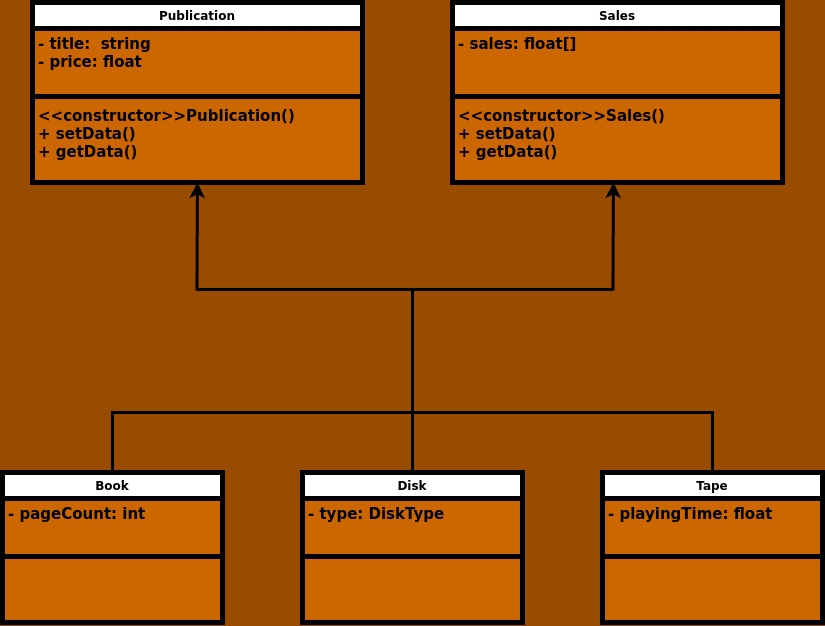

The diagram above was exported from draw.io. Its source (the exported page's mxGraphModel, read from the mxfile embedded in the PNG):
<mxGraphModel dx="1767" dy="965" grid="1" gridSize="10" guides="1" tooltips="1" connect="1" arrows="1" fold="1" page="1" pageScale="1" pageWidth="1169" pageHeight="827" background="#994C00" math="0" shadow="0">
  <root>
    <mxCell id="0" />
    <mxCell id="1" parent="0" />
    <mxCell id="CaPYCVL_c0tDYkiFNutb-1" value="Publication" style="swimlane;fontStyle=1;align=center;verticalAlign=top;childLayout=stackLayout;horizontal=1;startSize=26;horizontalStack=0;resizeParent=1;resizeParentMax=0;resizeLast=0;collapsible=1;marginBottom=0;whiteSpace=wrap;html=1;strokeWidth=5;swimlaneFillColor=#CC6600;" parent="1" vertex="1">
      <mxGeometry x="240" y="90" width="330" height="180" as="geometry" />
    </mxCell>
    <mxCell id="CaPYCVL_c0tDYkiFNutb-2" value="&lt;span style=&quot;font-size: 15px;&quot;&gt;&lt;b&gt;- title:&amp;nbsp; string&lt;/b&gt;&lt;/span&gt;&lt;div&gt;&lt;span style=&quot;font-size: 15px;&quot;&gt;&lt;b&gt;- price: float&lt;/b&gt;&lt;/span&gt;&lt;/div&gt;" style="text;strokeColor=none;fillColor=none;align=left;verticalAlign=top;spacingLeft=4;spacingRight=4;overflow=hidden;rotatable=0;points=[[0,0.5],[1,0.5]];portConstraint=eastwest;whiteSpace=wrap;html=1;" parent="CaPYCVL_c0tDYkiFNutb-1" vertex="1">
      <mxGeometry y="26" width="330" height="64" as="geometry" />
    </mxCell>
    <mxCell id="CaPYCVL_c0tDYkiFNutb-3" value="" style="line;strokeWidth=5;fillColor=none;align=left;verticalAlign=middle;spacingTop=-1;spacingLeft=3;spacingRight=3;rotatable=0;labelPosition=right;points=[];portConstraint=eastwest;strokeColor=inherit;" parent="CaPYCVL_c0tDYkiFNutb-1" vertex="1">
      <mxGeometry y="90" width="330" height="8" as="geometry" />
    </mxCell>
    <mxCell id="CaPYCVL_c0tDYkiFNutb-4" value="&lt;div style=&quot;font-size: 15px;&quot;&gt;&lt;div&gt;&lt;b&gt;&amp;lt;&amp;lt;constructor&amp;gt;&amp;gt;Publication()&lt;/b&gt;&lt;/div&gt;&lt;div&gt;&lt;b&gt;+ setData()&lt;/b&gt;&lt;/div&gt;&lt;div&gt;&lt;b&gt;+ getData()&lt;/b&gt;&lt;/div&gt;&lt;/div&gt;" style="text;strokeColor=none;fillColor=none;align=left;verticalAlign=top;spacingLeft=4;spacingRight=4;overflow=hidden;rotatable=0;points=[[0,0.5],[1,0.5]];portConstraint=eastwest;whiteSpace=wrap;html=1;" parent="CaPYCVL_c0tDYkiFNutb-1" vertex="1">
      <mxGeometry y="98" width="330" height="82" as="geometry" />
    </mxCell>
    <mxCell id="9GxRAQe--x8xThQDu8fO-2" value="Book" style="swimlane;fontStyle=1;align=center;verticalAlign=top;childLayout=stackLayout;horizontal=1;startSize=26;horizontalStack=0;resizeParent=1;resizeParentMax=0;resizeLast=0;collapsible=1;marginBottom=0;whiteSpace=wrap;html=1;strokeWidth=5;swimlaneFillColor=#CC6600;" parent="1" vertex="1">
      <mxGeometry x="210" y="560" width="220" height="150" as="geometry" />
    </mxCell>
    <mxCell id="9GxRAQe--x8xThQDu8fO-3" value="&lt;span style=&quot;font-size: 15px;&quot;&gt;&lt;b&gt;- pageCount: int&lt;/b&gt;&lt;/span&gt;" style="text;strokeColor=none;fillColor=none;align=left;verticalAlign=top;spacingLeft=4;spacingRight=4;overflow=hidden;rotatable=0;points=[[0,0.5],[1,0.5]];portConstraint=eastwest;whiteSpace=wrap;html=1;" parent="9GxRAQe--x8xThQDu8fO-2" vertex="1">
      <mxGeometry y="26" width="220" height="54" as="geometry" />
    </mxCell>
    <mxCell id="9GxRAQe--x8xThQDu8fO-4" value="" style="line;strokeWidth=5;fillColor=none;align=left;verticalAlign=middle;spacingTop=-1;spacingLeft=3;spacingRight=3;rotatable=0;labelPosition=right;points=[];portConstraint=eastwest;strokeColor=inherit;" parent="9GxRAQe--x8xThQDu8fO-2" vertex="1">
      <mxGeometry y="80" width="220" height="8" as="geometry" />
    </mxCell>
    <mxCell id="9GxRAQe--x8xThQDu8fO-5" value="&lt;div style=&quot;font-size: 15px;&quot;&gt;&lt;div&gt;&lt;b&gt;&amp;nbsp;&lt;/b&gt;&lt;/div&gt;&lt;/div&gt;" style="text;strokeColor=none;fillColor=none;align=left;verticalAlign=top;spacingLeft=4;spacingRight=4;overflow=hidden;rotatable=0;points=[[0,0.5],[1,0.5]];portConstraint=eastwest;whiteSpace=wrap;html=1;" parent="9GxRAQe--x8xThQDu8fO-2" vertex="1">
      <mxGeometry y="88" width="220" height="62" as="geometry" />
    </mxCell>
    <mxCell id="9GxRAQe--x8xThQDu8fO-6" value="Tape" style="swimlane;fontStyle=1;align=center;verticalAlign=top;childLayout=stackLayout;horizontal=1;startSize=26;horizontalStack=0;resizeParent=1;resizeParentMax=0;resizeLast=0;collapsible=1;marginBottom=0;whiteSpace=wrap;html=1;strokeWidth=5;swimlaneFillColor=#CC6600;" parent="1" vertex="1">
      <mxGeometry x="810" y="560" width="220" height="150" as="geometry" />
    </mxCell>
    <mxCell id="9GxRAQe--x8xThQDu8fO-7" value="&lt;span style=&quot;font-size: 15px;&quot;&gt;&lt;b&gt;- playingTime: float&lt;/b&gt;&lt;/span&gt;" style="text;strokeColor=none;fillColor=none;align=left;verticalAlign=top;spacingLeft=4;spacingRight=4;overflow=hidden;rotatable=0;points=[[0,0.5],[1,0.5]];portConstraint=eastwest;whiteSpace=wrap;html=1;" parent="9GxRAQe--x8xThQDu8fO-6" vertex="1">
      <mxGeometry y="26" width="220" height="54" as="geometry" />
    </mxCell>
    <mxCell id="9GxRAQe--x8xThQDu8fO-8" value="" style="line;strokeWidth=5;fillColor=none;align=left;verticalAlign=middle;spacingTop=-1;spacingLeft=3;spacingRight=3;rotatable=0;labelPosition=right;points=[];portConstraint=eastwest;strokeColor=inherit;" parent="9GxRAQe--x8xThQDu8fO-6" vertex="1">
      <mxGeometry y="80" width="220" height="8" as="geometry" />
    </mxCell>
    <mxCell id="9GxRAQe--x8xThQDu8fO-9" value="&lt;div style=&quot;font-size: 15px;&quot;&gt;&lt;div&gt;&lt;b&gt;&amp;nbsp;&lt;/b&gt;&lt;/div&gt;&lt;/div&gt;" style="text;strokeColor=none;fillColor=none;align=left;verticalAlign=top;spacingLeft=4;spacingRight=4;overflow=hidden;rotatable=0;points=[[0,0.5],[1,0.5]];portConstraint=eastwest;whiteSpace=wrap;html=1;" parent="9GxRAQe--x8xThQDu8fO-6" vertex="1">
      <mxGeometry y="88" width="220" height="62" as="geometry" />
    </mxCell>
    <mxCell id="9GxRAQe--x8xThQDu8fO-10" value="" style="endArrow=classic;html=1;rounded=0;entryX=0.479;entryY=0.99;entryDx=0;entryDy=0;entryPerimeter=0;strokeWidth=3;" parent="1" edge="1">
      <mxGeometry width="50" height="50" relative="1" as="geometry">
        <mxPoint x="820.5" y="378.12" as="sourcePoint" />
        <mxPoint x="820.88" y="270" as="targetPoint" />
      </mxGeometry>
    </mxCell>
    <mxCell id="9GxRAQe--x8xThQDu8fO-11" value="" style="endArrow=none;html=1;rounded=0;strokeWidth=3;entryX=0.5;entryY=0;entryDx=0;entryDy=0;exitX=0.5;exitY=0;exitDx=0;exitDy=0;" parent="1" source="9GxRAQe--x8xThQDu8fO-2" target="9GxRAQe--x8xThQDu8fO-6" edge="1">
      <mxGeometry width="50" height="50" relative="1" as="geometry">
        <mxPoint x="424" y="500" as="sourcePoint" />
        <mxPoint x="824" y="500" as="targetPoint" />
        <Array as="points">
          <mxPoint x="320" y="500" />
          <mxPoint x="920" y="500" />
        </Array>
      </mxGeometry>
    </mxCell>
    <mxCell id="JrkFocqbhsMSIFgRghBs-1" value="Sales" style="swimlane;fontStyle=1;align=center;verticalAlign=top;childLayout=stackLayout;horizontal=1;startSize=26;horizontalStack=0;resizeParent=1;resizeParentMax=0;resizeLast=0;collapsible=1;marginBottom=0;whiteSpace=wrap;html=1;strokeWidth=5;swimlaneFillColor=#CC6600;" parent="1" vertex="1">
      <mxGeometry x="660" y="90" width="330" height="180" as="geometry" />
    </mxCell>
    <mxCell id="JrkFocqbhsMSIFgRghBs-2" value="&lt;span style=&quot;font-size: 15px;&quot;&gt;&lt;b&gt;- sales&lt;/b&gt;&lt;/span&gt;&lt;b style=&quot;font-size: 15px; background-color: initial;&quot;&gt;: float[]&lt;/b&gt;" style="text;strokeColor=none;fillColor=none;align=left;verticalAlign=top;spacingLeft=4;spacingRight=4;overflow=hidden;rotatable=0;points=[[0,0.5],[1,0.5]];portConstraint=eastwest;whiteSpace=wrap;html=1;" parent="JrkFocqbhsMSIFgRghBs-1" vertex="1">
      <mxGeometry y="26" width="330" height="64" as="geometry" />
    </mxCell>
    <mxCell id="JrkFocqbhsMSIFgRghBs-3" value="" style="line;strokeWidth=5;fillColor=none;align=left;verticalAlign=middle;spacingTop=-1;spacingLeft=3;spacingRight=3;rotatable=0;labelPosition=right;points=[];portConstraint=eastwest;strokeColor=inherit;" parent="JrkFocqbhsMSIFgRghBs-1" vertex="1">
      <mxGeometry y="90" width="330" height="8" as="geometry" />
    </mxCell>
    <mxCell id="JrkFocqbhsMSIFgRghBs-4" value="&lt;div style=&quot;font-size: 15px;&quot;&gt;&lt;div&gt;&lt;b&gt;&amp;lt;&amp;lt;constructor&amp;gt;&amp;gt;Sales()&lt;/b&gt;&lt;/div&gt;&lt;div&gt;&lt;b&gt;+ setData()&lt;/b&gt;&lt;/div&gt;&lt;div&gt;&lt;b&gt;+ getData()&lt;/b&gt;&lt;/div&gt;&lt;/div&gt;" style="text;strokeColor=none;fillColor=none;align=left;verticalAlign=top;spacingLeft=4;spacingRight=4;overflow=hidden;rotatable=0;points=[[0,0.5],[1,0.5]];portConstraint=eastwest;whiteSpace=wrap;html=1;" parent="JrkFocqbhsMSIFgRghBs-1" vertex="1">
      <mxGeometry y="98" width="330" height="82" as="geometry" />
    </mxCell>
    <mxCell id="JrkFocqbhsMSIFgRghBs-6" value="" style="endArrow=classic;html=1;rounded=0;entryX=0.479;entryY=0.99;entryDx=0;entryDy=0;entryPerimeter=0;strokeWidth=3;" parent="1" edge="1">
      <mxGeometry width="50" height="50" relative="1" as="geometry">
        <mxPoint x="404.5" y="378.12" as="sourcePoint" />
        <mxPoint x="404.88" y="270" as="targetPoint" />
      </mxGeometry>
    </mxCell>
    <mxCell id="JrkFocqbhsMSIFgRghBs-8" value="" style="endArrow=none;html=1;rounded=0;strokeWidth=3;" parent="1" edge="1">
      <mxGeometry width="50" height="50" relative="1" as="geometry">
        <mxPoint x="404" y="377" as="sourcePoint" />
        <mxPoint x="820" y="377" as="targetPoint" />
      </mxGeometry>
    </mxCell>
    <mxCell id="JrkFocqbhsMSIFgRghBs-9" value="" style="endArrow=none;html=1;rounded=0;strokeWidth=3;entryX=0.5;entryY=0;entryDx=0;entryDy=0;" parent="1" edge="1" target="Ur3QF4oTpZLRA1H_FE4i-1">
      <mxGeometry width="50" height="50" relative="1" as="geometry">
        <mxPoint x="620" y="377" as="sourcePoint" />
        <mxPoint x="620" y="500" as="targetPoint" />
      </mxGeometry>
    </mxCell>
    <mxCell id="Ur3QF4oTpZLRA1H_FE4i-1" value="Disk" style="swimlane;fontStyle=1;align=center;verticalAlign=top;childLayout=stackLayout;horizontal=1;startSize=26;horizontalStack=0;resizeParent=1;resizeParentMax=0;resizeLast=0;collapsible=1;marginBottom=0;whiteSpace=wrap;html=1;strokeWidth=5;swimlaneFillColor=#CC6600;" vertex="1" parent="1">
      <mxGeometry x="510" y="560" width="220" height="150" as="geometry" />
    </mxCell>
    <mxCell id="Ur3QF4oTpZLRA1H_FE4i-2" value="&lt;span style=&quot;font-size: 15px;&quot;&gt;&lt;b&gt;- type: DiskType&lt;/b&gt;&lt;/span&gt;" style="text;strokeColor=none;fillColor=none;align=left;verticalAlign=top;spacingLeft=4;spacingRight=4;overflow=hidden;rotatable=0;points=[[0,0.5],[1,0.5]];portConstraint=eastwest;whiteSpace=wrap;html=1;" vertex="1" parent="Ur3QF4oTpZLRA1H_FE4i-1">
      <mxGeometry y="26" width="220" height="54" as="geometry" />
    </mxCell>
    <mxCell id="Ur3QF4oTpZLRA1H_FE4i-3" value="" style="line;strokeWidth=5;fillColor=none;align=left;verticalAlign=middle;spacingTop=-1;spacingLeft=3;spacingRight=3;rotatable=0;labelPosition=right;points=[];portConstraint=eastwest;strokeColor=inherit;" vertex="1" parent="Ur3QF4oTpZLRA1H_FE4i-1">
      <mxGeometry y="80" width="220" height="8" as="geometry" />
    </mxCell>
    <mxCell id="Ur3QF4oTpZLRA1H_FE4i-4" value="&lt;div style=&quot;font-size: 15px;&quot;&gt;&lt;div&gt;&lt;b&gt;&amp;nbsp;&lt;/b&gt;&lt;/div&gt;&lt;/div&gt;" style="text;strokeColor=none;fillColor=none;align=left;verticalAlign=top;spacingLeft=4;spacingRight=4;overflow=hidden;rotatable=0;points=[[0,0.5],[1,0.5]];portConstraint=eastwest;whiteSpace=wrap;html=1;" vertex="1" parent="Ur3QF4oTpZLRA1H_FE4i-1">
      <mxGeometry y="88" width="220" height="62" as="geometry" />
    </mxCell>
  </root>
</mxGraphModel>